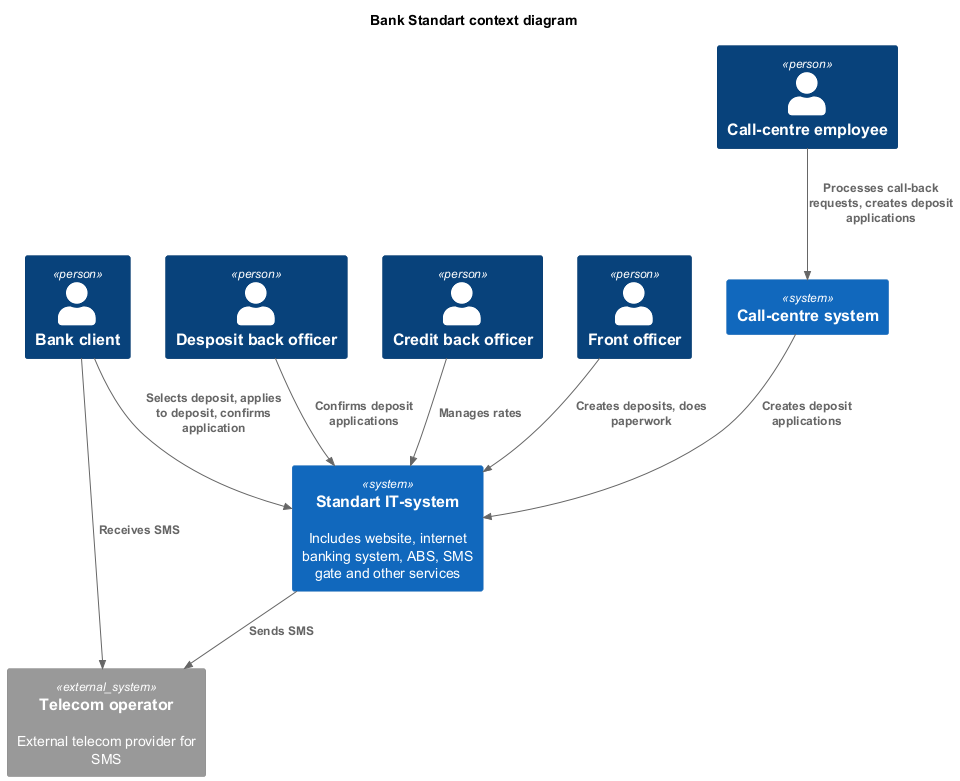

The diagram above was rendered by PlantUML. Its source (embedded in the PNG):
@startuml
title Bank Standart context diagram

top to bottom direction

!includeurl https://raw.githubusercontent.com/RicardoNiepel/C4-PlantUML/master/C4_Component.puml

Person(client, "Bank client", "")
Person(callCentreEmp, "Call-centre employee", "")
Person(depositBackOfficer, "Desposit back officer", "")
Person(creditBackOfficer, "Credit back officer", "")
Person(frontOfficer, "Front officer", "")

System(bankSys, "Standart IT-system", "Includes website, internet banking system, ABS, SMS gate and other services")
System(callCentreSys, "Call-centre system", "")

System_Ext(telecomOperator, "Telecom operator", "External telecom provider for SMS")

Rel(client, bankSys, "Selects deposit, applies to deposit, confirms application")
Rel(callCentreEmp, callCentreSys, "Processes call-back requests, creates deposit applications")
Rel(callCentreSys, bankSys, "Creates deposit applications")
Rel(depositBackOfficer, bankSys, "Confirms deposit applications")
Rel(bankSys, telecomOperator, "Sends SMS")
Rel(client, telecomOperator, "Receives SMS")
Rel(frontOfficer, bankSys, "Creates deposits, does paperwork")
Rel(creditBackOfficer, bankSys, "Manages rates")

@enduml